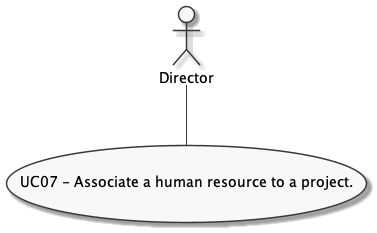

The diagram above was rendered by PlantUML. Its source (embedded in the PNG):
@startuml
skinparam monochrome true
actor Director
usecase (UC07 - Associate a human resource to a project.)

:Director: -- (UC07 - Associate a human resource to a project.)
@enduml